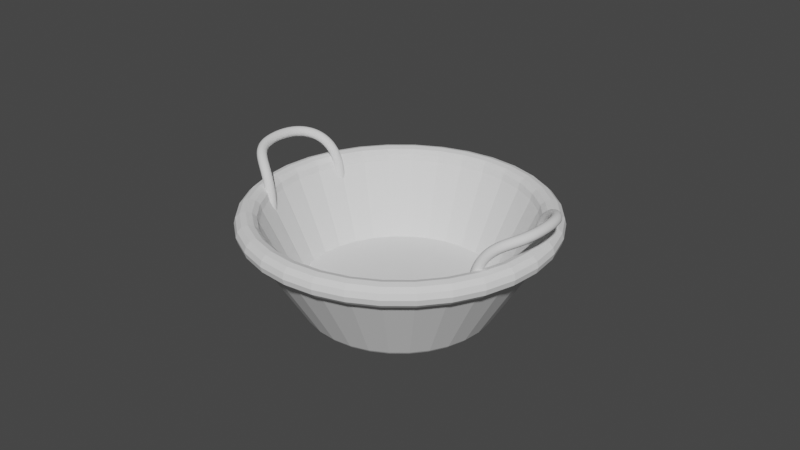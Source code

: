 # Source: Basket.blend  (saved by Blender 3.6.13; exported with 4.5.12 LTS)
import bpy
from mathutils import Matrix  # noqa: F401  (used for matrix-valued properties, if any)

bpy.ops.wm.read_factory_settings(use_empty=True)
scene = bpy.context.scene
scene.name = 'Scene'

# ---- collections
col_collection = bpy.data.collections.new('Collection'); scene.collection.children.link(col_collection)

# ---- world
world_world = bpy.data.worlds.new('World'); scene.world = world_world
world_world.use_nodes = True; world_world.node_tree.nodes.clear()
_N = world_world.node_tree.nodes; _L = world_world.node_tree.links
n0 = _N.new('ShaderNodeOutputWorld'); n0.name = 'World Output'; n0.location = (300, 300)
n1 = _N.new('ShaderNodeBackground'); n1.name = 'Background'; n1.location = (10, 300)
n1.inputs[0].default_value = (0.05088, 0.05088, 0.05088, 1.0)
_L.new(n1.outputs[0], n0.inputs[0])
n0.is_active_output = True
world_world.color = (0.05088, 0.05088, 0.05088)
world_world.use_sun_shadow = False
world_world.sun_shadow_jitter_overblur = 0.0

# ---- meshes
me_cylinder = bpy.data.meshes.new('Cylinder')
me_cylinder.from_pydata([(-8.353e-09, 1.447, 0.5288), (0.2823, 1.419, 0.5288), (0.5537, 1.337, 0.5288), (0.8039, 1.203, 0.5288), (1.023, 1.023, 0.5288), (1.203, 0.8039, 0.5288), (1.337, 0.5537, 0.5288), (1.419, 0.2823, 0.5288), (1.447, -9.425e-09, 0.5288), (1.419, -0.2823, 0.5288), (1.337, -0.5537, 0.5288), (1.203, -0.8039, 0.5288), (1.023, -1.023, 0.5288), (0.8039, -1.203, 0.5288), (0.5537, -1.337, 0.5288), (0.2823, -1.419, 0.5288), (-8.353e-09, -1.447, 0.5288), (-0.2823, -1.419, 0.5288), (-0.5537, -1.337, 0.5288), (-0.8039, -1.203, 0.5288), (-1.023, -1.023, 0.5288), (-1.203, -0.8039, 0.5288), (-1.337, -0.5537, 0.5288), (-1.419, -0.2823, 0.5288), (-1.447, -9.425e-09, 0.5288), (-1.419, 0.2823, 0.5288), (-1.337, 0.5537, 0.5288), (-1.203, 0.8039, 0.5288), (-1.023, 1.023, 0.5288), (-0.8039, 1.203, 0.5288), (-0.5537, 1.337, 0.5288), (-0.2823, 1.419, 0.5288), (0.3185, 1.601, 0.5288), (-7.658e-09, 1.633, 0.5288), (0.6247, 1.508, 0.5288), (0.907, 1.357, 0.5288), (1.154, 1.154, 0.5288), (1.357, 0.907, 0.5288), (1.508, 0.6247, 0.5288), (1.601, 0.3185, 0.5288), (1.633, -9.425e-09, 0.5288), (1.601, -0.3185, 0.5288), (1.508, -0.6247, 0.5288), (1.357, -0.907, 0.5288), (1.154, -1.154, 0.5288), (0.907, -1.357, 0.5288), (0.6247, -1.508, 0.5288), (0.3185, -1.601, 0.5288), (-7.658e-09, -1.633, 0.5288), (-0.3185, -1.601, 0.5288), (-0.6247, -1.508, 0.5288), (-0.907, -1.357, 0.5288), (-1.154, -1.154, 0.5288), (-1.357, -0.907, 0.5288), (-1.508, -0.6247, 0.5288), (-1.601, -0.3185, 0.5288), (-1.633, -9.425e-09, 0.5288), (-1.601, 0.3185, 0.5288), (-1.508, 0.6247, 0.5288), (-1.357, 0.907, 0.5288), (-1.154, 1.154, 0.5288), (-0.907, 1.357, 0.5288), (-0.6247, 1.508, 0.5288), (-0.3185, 1.601, 0.5288), (0.2085, 1.048, -0.286), (-7.386e-09, 1.069, -0.286), (0.4089, 0.9872, -0.286), (0.5937, 0.8885, -0.286), (0.7556, 0.7556, -0.286), (0.8885, 0.5937, -0.286), (0.9872, 0.4089, -0.286), (1.048, 0.2085, -0.286), (1.069, -6.96e-09, -0.286), (1.048, -0.2085, -0.286), (0.9872, -0.4089, -0.286), (0.8885, -0.5937, -0.286), (0.7556, -0.7556, -0.286), (0.5937, -0.8885, -0.286), (0.4089, -0.9872, -0.286), (0.2085, -1.048, -0.286), (-7.386e-09, -1.069, -0.286), (-0.2085, -1.048, -0.286), (-0.4089, -0.9872, -0.286), (-0.5937, -0.8885, -0.286), (-0.7556, -0.7556, -0.286), (-0.8885, -0.5937, -0.286), (-0.9872, -0.4089, -0.286), (-1.048, -0.2085, -0.286), (-1.069, -6.96e-09, -0.286), (-1.048, 0.2085, -0.286), (-0.9872, 0.4089, -0.286), (-0.8885, 0.5937, -0.286), (-0.7556, 0.7556, -0.286), (-0.5937, 0.8885, -0.286), (-0.4089, 0.9872, -0.286), (-0.2085, 1.048, -0.286), (-4.657e-10, 0.9349, -0.5288), (-4.032e-10, 1.033, -0.4731), (-2.619e-10, 0.9719, -0.5213), (-2.619e-10, 1.008, -0.5009), (0.1824, 0.9169, -0.5288), (0.2016, 1.013, -0.4731), (0.1896, 0.9532, -0.5213), (0.1966, 0.9886, -0.5009), (0.3578, 0.8637, -0.5288), (0.3954, 0.9546, -0.4731), (0.3719, 0.8979, -0.5213), (0.3857, 0.9312, -0.5009), (0.5194, 0.7773, -0.5288), (0.5741, 0.8592, -0.4731), (0.54, 0.8081, -0.5213), (0.56, 0.8381, -0.5009), (0.6611, 0.6611, -0.5288), (0.7307, 0.7307, -0.4731), (0.6872, 0.6872, -0.5213), (0.7127, 0.7127, -0.5009), (0.7773, 0.5194, -0.5288), (0.8592, 0.5741, -0.4731), (0.8081, 0.54, -0.5213), (0.8381, 0.56, -0.5009), (0.8637, 0.3578, -0.5288), (0.9546, 0.3954, -0.4731), (0.8979, 0.3719, -0.5213), (0.9312, 0.3857, -0.5009), (0.9169, 0.1824, -0.5288), (1.013, 0.2016, -0.4731), (0.9532, 0.1896, -0.5213), (0.9886, 0.1966, -0.5009), (0.9349, 4.657e-10, -0.5288), (1.033, -4.963e-10, -0.4731), (0.9719, 1.455e-10, -0.5213), (1.008, -2.037e-10, -0.5009), (0.9169, -0.1824, -0.5288), (1.013, -0.2016, -0.4731), (0.9532, -0.1896, -0.5213), (0.9886, -0.1966, -0.5009), (0.8637, -0.3578, -0.5288), (0.9546, -0.3954, -0.4731), (0.8979, -0.3719, -0.5213), (0.9312, -0.3857, -0.5009), (0.7773, -0.5194, -0.5288), (0.8592, -0.5741, -0.4731), (0.8081, -0.54, -0.5213), (0.8381, -0.56, -0.5009), (0.6611, -0.6611, -0.5288), (0.7307, -0.7307, -0.4731), (0.6872, -0.6872, -0.5213), (0.7127, -0.7127, -0.5009), (0.5194, -0.7773, -0.5288), (0.5741, -0.8592, -0.4731), (0.54, -0.8081, -0.5213), (0.56, -0.8381, -0.5009), (0.3578, -0.8637, -0.5288), (0.3954, -0.9546, -0.4731), (0.3719, -0.8979, -0.5213), (0.3857, -0.9312, -0.5009), (0.1824, -0.9169, -0.5288), (0.2016, -1.013, -0.4731), (0.1896, -0.9532, -0.5213), (0.1966, -0.9886, -0.5009), (4.657e-10, -0.9349, -0.5288), (-4.032e-10, -1.033, -0.4731), (1.746e-10, -0.9719, -0.5213), (-1.455e-10, -1.008, -0.5009), (-0.1824, -0.9169, -0.5288), (-0.2016, -1.013, -0.4731), (-0.1896, -0.9532, -0.5213), (-0.1966, -0.9886, -0.5009), (-0.3578, -0.8637, -0.5288), (-0.3954, -0.9546, -0.4731), (-0.3719, -0.8979, -0.5213), (-0.3857, -0.9312, -0.5009), (-0.5194, -0.7773, -0.5288), (-0.5741, -0.8592, -0.4731), (-0.54, -0.8081, -0.5213), (-0.56, -0.8381, -0.5009), (-0.6611, -0.6611, -0.5288), (-0.7307, -0.7307, -0.4731), (-0.6872, -0.6872, -0.5213), (-0.7127, -0.7127, -0.5009), (-0.7773, -0.5194, -0.5288), (-0.8592, -0.5741, -0.4731), (-0.8081, -0.54, -0.5213), (-0.8381, -0.56, -0.5009), (-0.8637, -0.3578, -0.5288), (-0.9546, -0.3954, -0.4731), (-0.8979, -0.3719, -0.5213), (-0.9312, -0.3857, -0.5009), (-0.9169, -0.1824, -0.5288), (-1.013, -0.2016, -0.4731), (-0.9532, -0.1896, -0.5213), (-0.9886, -0.1966, -0.5009), (-0.9349, -4.657e-10, -0.5288), (-1.033, -4.963e-10, -0.4731), (-0.9719, -3.201e-10, -0.5213), (-1.008, -3.201e-10, -0.5009), (-0.9169, 0.1824, -0.5288), (-1.013, 0.2016, -0.4731), (-0.9532, 0.1896, -0.5213), (-0.9886, 0.1966, -0.5009), (-0.8637, 0.3578, -0.5288), (-0.9546, 0.3954, -0.4731), (-0.8979, 0.3719, -0.5213), (-0.9312, 0.3857, -0.5009), (-0.7773, 0.5194, -0.5288), (-0.8592, 0.5741, -0.4731), (-0.8081, 0.54, -0.5213), (-0.8381, 0.56, -0.5009), (-0.6611, 0.6611, -0.5288), (-0.7307, 0.7307, -0.4731), (-0.6872, 0.6872, -0.5213), (-0.7127, 0.7127, -0.5009), (-0.5194, 0.7773, -0.5288), (-0.5741, 0.8592, -0.4731), (-0.54, 0.8081, -0.5213), (-0.56, 0.8381, -0.5009), (-0.3578, 0.8637, -0.5288), (-0.3954, 0.9546, -0.4731), (-0.3719, 0.8979, -0.5213), (-0.3857, 0.9312, -0.5009), (-0.1824, 0.9169, -0.5288), (-0.2016, 1.013, -0.4731), (-0.1896, 0.9532, -0.5213), (-0.1966, 0.9886, -0.5009)], [], [(221, 63, 33, 97), (105, 34, 35, 109), (109, 35, 36, 113), (113, 36, 37, 117), (117, 37, 38, 121), (121, 38, 39, 125), (125, 39, 40, 129), (129, 40, 41, 133), (133, 41, 42, 137), (137, 42, 43, 141), (141, 43, 44, 145), (145, 44, 45, 149), (149, 45, 46, 153), (153, 46, 47, 157), (157, 47, 48, 161), (161, 48, 49, 165), (165, 49, 50, 169), (169, 50, 51, 173), (173, 51, 52, 177), (177, 52, 53, 181), (181, 53, 54, 185), (185, 54, 55, 189), (189, 55, 56, 193), (193, 56, 57, 197), (197, 57, 58, 201), (201, 58, 59, 205), (205, 59, 60, 209), (209, 60, 61, 213), (213, 61, 62, 217), (217, 62, 63, 221), (0, 31, 95, 65), (101, 32, 34, 105), (97, 33, 32, 101), (0, 1, 32, 33), (1, 2, 34, 32), (2, 3, 35, 34), (3, 4, 36, 35), (4, 5, 37, 36), (5, 6, 38, 37), (6, 7, 39, 38), (7, 8, 40, 39), (8, 9, 41, 40), (9, 10, 42, 41), (10, 11, 43, 42), (11, 12, 44, 43), (12, 13, 45, 44), (13, 14, 46, 45), (14, 15, 47, 46), (15, 16, 48, 47), (16, 17, 49, 48), (17, 18, 50, 49), (18, 19, 51, 50), (19, 20, 52, 51), (20, 21, 53, 52), (21, 22, 54, 53), (22, 23, 55, 54), (23, 24, 56, 55), (24, 25, 57, 56), (25, 26, 58, 57), (26, 27, 59, 58), (27, 28, 60, 59), (28, 29, 61, 60), (29, 30, 62, 61), (30, 31, 63, 62), (31, 0, 33, 63), (64, 65, 95, 94, 93, 92, 91, 90, 89, 88, 87, 86, 85, 84, 83, 82, 81, 80, 79, 78, 77, 76, 75, 74, 73, 72, 71, 70, 69, 68, 67, 66), (19, 18, 82, 83), (6, 5, 69, 70), (20, 19, 83, 84), (7, 6, 70, 71), (21, 20, 84, 85), (8, 7, 71, 72), (22, 21, 85, 86), (9, 8, 72, 73), (23, 22, 86, 87), (10, 9, 73, 74), (24, 23, 87, 88), (11, 10, 74, 75), (25, 24, 88, 89), (12, 11, 75, 76), (26, 25, 89, 90), (13, 12, 76, 77), (27, 26, 90, 91), (14, 13, 77, 78), (1, 0, 65, 64), (28, 27, 91, 92), (15, 14, 78, 79), (2, 1, 64, 66), (29, 28, 92, 93), (16, 15, 79, 80), (3, 2, 66, 67), (30, 29, 93, 94), (17, 16, 80, 81), (4, 3, 67, 68), (31, 30, 94, 95), (18, 17, 81, 82), (5, 4, 68, 69), (97, 101, 103, 99), (99, 103, 102, 98), (98, 102, 100, 96), (101, 105, 107, 103), (103, 107, 106, 102), (102, 106, 104, 100), (105, 109, 111, 107), (107, 111, 110, 106), (106, 110, 108, 104), (109, 113, 115, 111), (111, 115, 114, 110), (110, 114, 112, 108), (113, 117, 119, 115), (115, 119, 118, 114), (114, 118, 116, 112), (117, 121, 123, 119), (119, 123, 122, 118), (118, 122, 120, 116), (121, 125, 127, 123), (123, 127, 126, 122), (122, 126, 124, 120), (125, 129, 131, 127), (127, 131, 130, 126), (126, 130, 128, 124), (129, 133, 135, 131), (131, 135, 134, 130), (130, 134, 132, 128), (133, 137, 139, 135), (135, 139, 138, 134), (134, 138, 136, 132), (137, 141, 143, 139), (139, 143, 142, 138), (138, 142, 140, 136), (141, 145, 147, 143), (143, 147, 146, 142), (142, 146, 144, 140), (145, 149, 151, 147), (147, 151, 150, 146), (146, 150, 148, 144), (149, 153, 155, 151), (151, 155, 154, 150), (150, 154, 152, 148), (153, 157, 159, 155), (155, 159, 158, 154), (154, 158, 156, 152), (157, 161, 163, 159), (159, 163, 162, 158), (158, 162, 160, 156), (161, 165, 167, 163), (163, 167, 166, 162), (162, 166, 164, 160), (165, 169, 171, 167), (167, 171, 170, 166), (166, 170, 168, 164), (169, 173, 175, 171), (171, 175, 174, 170), (170, 174, 172, 168), (173, 177, 179, 175), (175, 179, 178, 174), (174, 178, 176, 172), (177, 181, 183, 179), (179, 183, 182, 178), (178, 182, 180, 176), (181, 185, 187, 183), (183, 187, 186, 182), (182, 186, 184, 180), (185, 189, 191, 187), (187, 191, 190, 186), (186, 190, 188, 184), (189, 193, 195, 191), (191, 195, 194, 190), (190, 194, 192, 188), (193, 197, 199, 195), (195, 199, 198, 194), (194, 198, 196, 192), (197, 201, 203, 199), (199, 203, 202, 198), (198, 202, 200, 196), (201, 205, 207, 203), (203, 207, 206, 202), (202, 206, 204, 200), (205, 209, 211, 207), (207, 211, 210, 206), (206, 210, 208, 204), (209, 213, 215, 211), (211, 215, 214, 210), (210, 214, 212, 208), (213, 217, 219, 215), (215, 219, 218, 214), (214, 218, 216, 212), (217, 221, 223, 219), (219, 223, 222, 218), (218, 222, 220, 216), (221, 97, 99, 223), (223, 99, 98, 222), (222, 98, 96, 220), (96, 100, 104, 108, 112, 116, 120, 124, 128, 132, 136, 140, 144, 148, 152, 156, 160, 164, 168, 172, 176, 180, 184, 188, 192, 196, 200, 204, 208, 212, 216, 220)])
_uv = me_cylinder.uv_layers.new(name='UVMap')
_uv.uv.foreach_set('vector', [0.03125, 0.5263, 0.03125, 1.0, 0.0, 1.0, 0.0, 0.5263, 0.9375, 0.5263, 0.9375, 1.0, 0.9062, 1.0, 0.9062, 0.5263, 0.9062, 0.5263, 0.9062, 1.0, 0.875, 1.0, 0.875, 0.5263, 0.875, 0.5263, 0.875, 1.0, 0.8438, 1.0, 0.8438, 0.5263, 0.8438, 0.5263, 0.8438, 1.0, 0.8125, 1.0, 0.8125, 0.5263, 0.8125, 0.5263, 0.8125, 1.0, 0.7812, 1.0, 0.7812, 0.5263, 0.7812, 0.5263, 0.7812, 1.0, 0.75, 1.0, 0.75, 0.5263, 0.75, 0.5263, 0.75, 1.0, 0.7188, 1.0, 0.7188, 0.5263, 0.7187, 0.5263, 0.7188, 1.0, 0.6875, 1.0, 0.6875, 0.5263, 0.6875, 0.5263, 0.6875, 1.0, 0.6562, 1.0, 0.6562, 0.5263, 0.6562, 0.5263, 0.6562, 1.0, 0.625, 1.0, 0.625, 0.5263, 0.625, 0.5263, 0.625, 1.0, 0.5938, 1.0, 0.5938, 0.5263, 0.5938, 0.5263, 0.5938, 1.0, 0.5625, 1.0, 0.5625, 0.5263, 0.5625, 0.5263, 0.5625, 1.0, 0.5312, 1.0, 0.5312, 0.5263, 0.5312, 0.5263, 0.5312, 1.0, 0.5, 1.0, 0.5, 0.5263, 0.5, 0.5263, 0.5, 1.0, 0.4688, 1.0, 0.4688, 0.5263, 0.4687, 0.5263, 0.4688, 1.0, 0.4375, 1.0, 0.4375, 0.5263, 0.4375, 0.5263, 0.4375, 1.0, 0.4062, 1.0, 0.4062, 0.5263, 0.4062, 0.5263, 0.4062, 1.0, 0.375, 1.0, 0.375, 0.5263, 0.375, 0.5263, 0.375, 1.0, 0.3438, 1.0, 0.3438, 0.5263, 0.3438, 0.5263, 0.3438, 1.0, 0.3125, 1.0, 0.3125, 0.5263, 0.3125, 0.5263, 0.3125, 1.0, 0.2812, 1.0, 0.2812, 0.5263, 0.2812, 0.5263, 0.2812, 1.0, 0.25, 1.0, 0.25, 0.5263, 0.25, 0.5263, 0.25, 1.0, 0.2188, 1.0, 0.2188, 0.5263, 0.2188, 0.5263, 0.2188, 1.0, 0.1875, 1.0, 0.1875, 0.5263, 0.1875, 0.5263, 0.1875, 1.0, 0.1562, 1.0, 0.1562, 0.5263, 0.1562, 0.5263, 0.1562, 1.0, 0.125, 1.0, 0.125, 0.5263, 0.125, 0.5263, 0.125, 1.0, 0.09375, 1.0, 0.09375, 0.5263, 0.09375, 0.5263, 0.09375, 1.0, 0.0625, 1.0, 0.0625, 0.5263, 0.0625, 0.5263, 0.0625, 1.0, 0.03125, 1.0, 0.03125, 0.5263, 0.25, 0.4627, 0.2085, 0.4586, 0.2085, 0.4586, 0.25, 0.4627, 0.9688, 0.5263, 0.9688, 1.0, 0.9375, 1.0, 0.9375, 0.5263, 1.0, 0.5263, 1.0, 1.0, 0.9688, 1.0, 0.9688, 0.5263, 0.25, 0.4627, 0.2915, 0.4586, 0.2968, 0.4854, 0.25, 0.49, 0.2915, 0.4586, 0.3314, 0.4465, 0.3418, 0.4717, 0.2968, 0.4854, 0.3314, 0.4465, 0.3682, 0.4269, 0.3833, 0.4496, 0.3418, 0.4717, 0.3682, 0.4269, 0.4004, 0.4004, 0.4197, 0.4197, 0.3833, 0.4496, 0.4004, 0.4004, 0.4269, 0.3682, 0.4496, 0.3833, 0.4197, 0.4197, 0.4269, 0.3682, 0.4465, 0.3314, 0.4717, 0.3418, 0.4496, 0.3833, 0.4465, 0.3314, 0.4586, 0.2915, 0.4854, 0.2968, 0.4717, 0.3418, 0.4586, 0.2915, 0.4627, 0.25, 0.49, 0.25, 0.4854, 0.2968, 0.4627, 0.25, 0.4586, 0.2085, 0.4854, 0.2032, 0.49, 0.25, 0.4586, 0.2085, 0.4465, 0.1686, 0.4717, 0.1582, 0.4854, 0.2032, 0.4465, 0.1686, 0.4269, 0.1318, 0.4496, 0.1167, 0.4717, 0.1582, 0.4269, 0.1318, 0.4004, 0.09958, 0.4197, 0.08029, 0.4496, 0.1167, 0.4004, 0.09958, 0.3682, 0.07312, 0.3833, 0.05045, 0.4197, 0.08029, 0.3682, 0.07312, 0.3314, 0.05347, 0.3418, 0.02827, 0.3833, 0.05045, 0.3314, 0.05347, 0.2915, 0.04136, 0.2968, 0.01461, 0.3418, 0.02827, 0.2915, 0.04136, 0.25, 0.03727, 0.25, 0.01, 0.2968, 0.01461, 0.25, 0.03727, 0.2085, 0.04136, 0.2032, 0.01461, 0.25, 0.01, 0.2085, 0.04136, 0.1686, 0.05347, 0.1582, 0.02827, 0.2032, 0.01461, 0.1686, 0.05347, 0.1318, 0.07312, 0.1167, 0.05045, 0.1582, 0.02827, 0.1318, 0.07312, 0.09958, 0.09958, 0.08029, 0.08029, 0.1167, 0.05045, 0.09958, 0.09958, 0.07312, 0.1318, 0.05045, 0.1167, 0.08029, 0.08029, 0.07312, 0.1318, 0.05347, 0.1686, 0.02827, 0.1582, 0.05045, 0.1167, 0.05347, 0.1686, 0.04136, 0.2085, 0.01461, 0.2032, 0.02827, 0.1582, 0.04136, 0.2085, 0.03727, 0.25, 0.01, 0.25, 0.01461, 0.2032, 0.03727, 0.25, 0.04136, 0.2915, 0.01461, 0.2968, 0.01, 0.25, 0.04136, 0.2915, 0.05347, 0.3314, 0.02827, 0.3418, 0.01461, 0.2968, 0.05347, 0.3314, 0.07312, 0.3682, 0.05045, 0.3833, 0.02827, 0.3418, 0.07312, 0.3682, 0.09958, 0.4004, 0.08029, 0.4197, 0.05045, 0.3833, 0.09958, 0.4004, 0.1318, 0.4269, 0.1167, 0.4496, 0.08029, 0.4197, 0.1318, 0.4269, 0.1686, 0.4465, 0.1582, 0.4717, 0.1167, 0.4496, 0.1686, 0.4465, 0.2085, 0.4586, 0.2032, 0.4854, 0.1582, 0.4717, 0.2085, 0.4586, 0.25, 0.4627, 0.25, 0.49, 0.2032, 0.4854, 0.2915, 0.4586, 0.25, 0.4627, 0.2085, 0.4586, 0.1686, 0.4465, 0.1318, 0.4269, 0.09958, 0.4004, 0.07312, 0.3682, 0.05347, 0.3314, 0.04136, 0.2915, 0.03727, 0.25, 0.04136, 0.2085, 0.05347, 0.1686, 0.07312, 0.1318, 0.09958, 0.09958, 0.1318, 0.07312, 0.1686, 0.05347, 0.2085, 0.04136, 0.25, 0.03727, 0.2915, 0.04136, 0.3314, 0.05347, 0.3682, 0.07312, 0.4004, 0.09958, 0.4269, 0.1318, 0.4465, 0.1686, 0.4586, 0.2085, 0.4627, 0.25, 0.4586, 0.2915, 0.4465, 0.3314, 0.4269, 0.3682, 0.4004, 0.4004, 0.3682, 0.4269, 0.3314, 0.4465, 0.1318, 0.07312, 0.1686, 0.05347, 0.1686, 0.05347, 0.1318, 0.07312, 0.4465, 0.3314, 0.4269, 0.3682, 0.4269, 0.3682, 0.4465, 0.3314, 0.09958, 0.09958, 0.1318, 0.07312, 0.1318, 0.07312, 0.09958, 0.09958, 0.4586, 0.2915, 0.4465, 0.3314, 0.4465, 0.3314, 0.4586, 0.2915, 0.07312, 0.1318, 0.09958, 0.09958, 0.09958, 0.09958, 0.07312, 0.1318, 0.4627, 0.25, 0.4586, 0.2915, 0.4586, 0.2915, 0.4627, 0.25, 0.05347, 0.1686, 0.07312, 0.1318, 0.07312, 0.1318, 0.05347, 0.1686, 0.4586, 0.2085, 0.4627, 0.25, 0.4627, 0.25, 0.4586, 0.2085, 0.04136, 0.2085, 0.05347, 0.1686, 0.05347, 0.1686, 0.04136, 0.2085, 0.4465, 0.1686, 0.4586, 0.2085, 0.4586, 0.2085, 0.4465, 0.1686, 0.03727, 0.25, 0.04136, 0.2085, 0.04136, 0.2085, 0.03727, 0.25, 0.4269, 0.1318, 0.4465, 0.1686, 0.4465, 0.1686, 0.4269, 0.1318, 0.04136, 0.2915, 0.03727, 0.25, 0.03727, 0.25, 0.04136, 0.2915, 0.4004, 0.09958, 0.4269, 0.1318, 0.4269, 0.1318, 0.4004, 0.09958, 0.05347, 0.3314, 0.04136, 0.2915, 0.04136, 0.2915, 0.05347, 0.3314, 0.3682, 0.07312, 0.4004, 0.09958, 0.4004, 0.09958, 0.3682, 0.07312, 0.07312, 0.3682, 0.05347, 0.3314, 0.05347, 0.3314, 0.07312, 0.3682, 0.3314, 0.05347, 0.3682, 0.07312, 0.3682, 0.07312, 0.3314, 0.05347, 0.2915, 0.4586, 0.25, 0.4627, 0.25, 0.4627, 0.2915, 0.4586, 0.09958, 0.4004, 0.07312, 0.3682, 0.07312, 0.3682, 0.09958, 0.4004, 0.2915, 0.04136, 0.3314, 0.05347, 0.3314, 0.05347, 0.2915, 0.04136, 0.3314, 0.4465, 0.2915, 0.4586, 0.2915, 0.4586, 0.3314, 0.4465, 0.1318, 0.4269, 0.09958, 0.4004, 0.09958, 0.4004, 0.1318, 0.4269, 0.25, 0.03727, 0.2915, 0.04136, 0.2915, 0.04136, 0.25, 0.03727, 0.3682, 0.4269, 0.3314, 0.4465, 0.3314, 0.4465, 0.3682, 0.4269, 0.1686, 0.4465, 0.1318, 0.4269, 0.1318, 0.4269, 0.1686, 0.4465, 0.2085, 0.04136, 0.25, 0.03727, 0.25, 0.03727, 0.2085, 0.04136, 0.4004, 0.4004, 0.3682, 0.4269, 0.3682, 0.4269, 0.4004, 0.4004, 0.2085, 0.4586, 0.1686, 0.4465, 0.1686, 0.4465, 0.2085, 0.4586, 0.1686, 0.05347, 0.2085, 0.04136, 0.2085, 0.04136, 0.1686, 0.05347, 0.4269, 0.3682, 0.4004, 0.4004, 0.4004, 0.4004, 0.4269, 0.3682, 1.0, 0.5263, 0.9688, 0.5263, 0.9688, 0.5, 1.0, 0.5, 0.75, 0.49, 0.7968, 0.4854, 0.7955, 0.4788, 0.75, 0.4833, 0.75, 0.4833, 0.7955, 0.4788, 0.7938, 0.4701, 0.75, 0.4744, 0.9688, 0.5263, 0.9375, 0.5263, 0.9375, 0.5, 0.9688, 0.5, 0.7968, 0.4854, 0.8418, 0.4717, 0.8393, 0.4655, 0.7955, 0.4788, 0.7955, 0.4788, 0.8393, 0.4655, 0.8359, 0.4573, 0.7938, 0.4701, 0.9375, 0.5263, 0.9062, 0.5263, 0.9062, 0.5, 0.9375, 0.5, 0.8418, 0.4717, 0.8833, 0.4496, 0.8796, 0.4439, 0.8393, 0.4655, 0.8393, 0.4655, 0.8796, 0.4439, 0.8747, 0.4366, 0.8359, 0.4573, 0.9062, 0.5263, 0.875, 0.5263, 0.875, 0.5, 0.9062, 0.5, 0.8833, 0.4496, 0.9197, 0.4197, 0.9149, 0.4149, 0.8796, 0.4439, 0.8796, 0.4439, 0.9149, 0.4149, 0.9087, 0.4087, 0.8747, 0.4366, 0.875, 0.5263, 0.8438, 0.5263, 0.8438, 0.5, 0.875, 0.5, 0.9197, 0.4197, 0.9496, 0.3833, 0.9439, 0.3796, 0.9149, 0.4149, 0.9149, 0.4149, 0.9439, 0.3796, 0.9366, 0.3747, 0.9087, 0.4087, 0.8438, 0.5263, 0.8125, 0.5263, 0.8125, 0.5, 0.8438, 0.5, 0.9496, 0.3833, 0.9717, 0.3418, 0.9655, 0.3393, 0.9439, 0.3796, 0.9439, 0.3796, 0.9655, 0.3393, 0.9573, 0.3359, 0.9366, 0.3747, 0.8125, 0.5263, 0.7812, 0.5263, 0.7812, 0.5, 0.8125, 0.5, 0.9717, 0.3418, 0.9854, 0.2968, 0.9788, 0.2955, 0.9655, 0.3393, 0.9655, 0.3393, 0.9788, 0.2955, 0.9701, 0.2938, 0.9573, 0.3359, 0.7812, 0.5263, 0.75, 0.5263, 0.75, 0.5, 0.7812, 0.5, 0.9854, 0.2968, 0.99, 0.25, 0.9833, 0.25, 0.9788, 0.2955, 0.9788, 0.2955, 0.9833, 0.25, 0.9744, 0.25, 0.9701, 0.2938, 0.75, 0.5263, 0.7188, 0.5263, 0.7188, 0.5, 0.75, 0.5, 0.99, 0.25, 0.9854, 0.2032, 0.9788, 0.2045, 0.9833, 0.25, 0.9833, 0.25, 0.9788, 0.2045, 0.9701, 0.2062, 0.9744, 0.25, 0.7187, 0.5263, 0.6875, 0.5263, 0.6875, 0.5, 0.7188, 0.5, 0.9854, 0.2032, 0.9717, 0.1582, 0.9655, 0.1607, 0.9788, 0.2045, 0.9788, 0.2045, 0.9655, 0.1607, 0.9573, 0.1641, 0.9701, 0.2062, 0.6875, 0.5263, 0.6562, 0.5263, 0.6562, 0.5, 0.6875, 0.5, 0.9717, 0.1582, 0.9496, 0.1167, 0.9439, 0.1204, 0.9655, 0.1607, 0.9655, 0.1607, 0.9439, 0.1204, 0.9366, 0.1253, 0.9573, 0.1641, 0.6562, 0.5263, 0.625, 0.5263, 0.625, 0.5, 0.6562, 0.5, 0.9496, 0.1167, 0.9197, 0.08029, 0.9149, 0.08506, 0.9439, 0.1204, 0.9439, 0.1204, 0.9149, 0.08506, 0.9087, 0.09134, 0.9366, 0.1253, 0.625, 0.5263, 0.5938, 0.5263, 0.5938, 0.5, 0.625, 0.5, 0.9197, 0.08029, 0.8833, 0.05045, 0.8796, 0.05605, 0.9149, 0.08506, 0.9149, 0.08506, 0.8796, 0.05605, 0.8747, 0.06344, 0.9087, 0.09134, 0.5938, 0.5263, 0.5625, 0.5263, 0.5625, 0.5, 0.5938, 0.5, 0.8833, 0.05045, 0.8418, 0.02827, 0.8393, 0.0345, 0.8796, 0.05605, 0.8796, 0.05605, 0.8393, 0.0345, 0.8359, 0.04271, 0.8747, 0.06344, 0.5625, 0.5263, 0.5312, 0.5263, 0.5312, 0.5, 0.5625, 0.5, 0.8418, 0.02827, 0.7968, 0.01461, 0.7955, 0.02122, 0.8393, 0.0345, 0.8393, 0.0345, 0.7955, 0.02122, 0.7938, 0.02994, 0.8359, 0.04271, 0.5312, 0.5263, 0.5, 0.5263, 0.5, 0.5, 0.5312, 0.5, 0.7968, 0.01461, 0.75, 0.01, 0.75, 0.01674, 0.7955, 0.02122, 0.7955, 0.02122, 0.75, 0.01674, 0.75, 0.02563, 0.7938, 0.02994, 0.5, 0.5263, 0.4688, 0.5263, 0.4688, 0.5, 0.5, 0.5, 0.75, 0.01, 0.7032, 0.01461, 0.7045, 0.02122, 0.75, 0.01674, 0.75, 0.01674, 0.7045, 0.02122, 0.7062, 0.02994, 0.75, 0.02563, 0.4687, 0.5263, 0.4375, 0.5263, 0.4375, 0.5, 0.4688, 0.5, 0.7032, 0.01461, 0.6582, 0.02827, 0.6607, 0.0345, 0.7045, 0.02122, 0.7045, 0.02122, 0.6607, 0.0345, 0.6641, 0.04271, 0.7062, 0.02994, 0.4375, 0.5263, 0.4062, 0.5263, 0.4062, 0.5, 0.4375, 0.5, 0.6582, 0.02827, 0.6167, 0.05045, 0.6204, 0.05605, 0.6607, 0.0345, 0.6607, 0.0345, 0.6204, 0.05605, 0.6253, 0.06344, 0.6641, 0.04271, 0.4062, 0.5263, 0.375, 0.5263, 0.375, 0.5, 0.4062, 0.5, 0.6167, 0.05045, 0.5803, 0.08029, 0.5851, 0.08506, 0.6204, 0.05605, 0.6204, 0.05605, 0.5851, 0.08506, 0.5913, 0.09134, 0.6253, 0.06344, 0.375, 0.5263, 0.3438, 0.5263, 0.3438, 0.5, 0.375, 0.5, 0.5803, 0.08029, 0.5504, 0.1167, 0.5561, 0.1204, 0.5851, 0.08506, 0.5851, 0.08506, 0.5561, 0.1204, 0.5634, 0.1253, 0.5913, 0.09134, 0.3438, 0.5263, 0.3125, 0.5263, 0.3125, 0.5, 0.3438, 0.5, 0.5504, 0.1167, 0.5283, 0.1582, 0.5345, 0.1607, 0.5561, 0.1204, 0.5561, 0.1204, 0.5345, 0.1607, 0.5427, 0.1641, 0.5634, 0.1253, 0.3125, 0.5263, 0.2812, 0.5263, 0.2812, 0.5, 0.3125, 0.5, 0.5283, 0.1582, 0.5146, 0.2032, 0.5212, 0.2045, 0.5345, 0.1607, 0.5345, 0.1607, 0.5212, 0.2045, 0.5299, 0.2062, 0.5427, 0.1641, 0.2812, 0.5263, 0.25, 0.5263, 0.25, 0.5, 0.2812, 0.5, 0.5146, 0.2032, 0.51, 0.25, 0.5167, 0.25, 0.5212, 0.2045, 0.5212, 0.2045, 0.5167, 0.25, 0.5256, 0.25, 0.5299, 0.2062, 0.25, 0.5263, 0.2188, 0.5263, 0.2188, 0.5, 0.25, 0.5, 0.51, 0.25, 0.5146, 0.2968, 0.5212, 0.2955, 0.5167, 0.25, 0.5167, 0.25, 0.5212, 0.2955, 0.5299, 0.2938, 0.5256, 0.25, 0.2188, 0.5263, 0.1875, 0.5263, 0.1875, 0.5, 0.2188, 0.5, 0.5146, 0.2968, 0.5283, 0.3418, 0.5345, 0.3393, 0.5212, 0.2955, 0.5212, 0.2955, 0.5345, 0.3393, 0.5427, 0.3359, 0.5299, 0.2938, 0.1875, 0.5263, 0.1562, 0.5263, 0.1562, 0.5, 0.1875, 0.5, 0.5283, 0.3418, 0.5504, 0.3833, 0.5561, 0.3796, 0.5345, 0.3393, 0.5345, 0.3393, 0.5561, 0.3796, 0.5634, 0.3747, 0.5427, 0.3359, 0.1562, 0.5263, 0.125, 0.5263, 0.125, 0.5, 0.1562, 0.5, 0.5504, 0.3833, 0.5803, 0.4197, 0.5851, 0.4149, 0.5561, 0.3796, 0.5561, 0.3796, 0.5851, 0.4149, 0.5913, 0.4087, 0.5634, 0.3747, 0.125, 0.5263, 0.09375, 0.5263, 0.09375, 0.5, 0.125, 0.5, 0.5803, 0.4197, 0.6167, 0.4496, 0.6204, 0.4439, 0.5851, 0.4149, 0.5851, 0.4149, 0.6204, 0.4439, 0.6253, 0.4366, 0.5913, 0.4087, 0.09375, 0.5263, 0.0625, 0.5263, 0.0625, 0.5, 0.09375, 0.5, 0.6167, 0.4496, 0.6582, 0.4717, 0.6607, 0.4655, 0.6204, 0.4439, 0.6204, 0.4439, 0.6607, 0.4655, 0.6641, 0.4573, 0.6253, 0.4366, 0.0625, 0.5263, 0.03125, 0.5263, 0.03125, 0.5, 0.0625, 0.5, 0.6582, 0.4717, 0.7032, 0.4854, 0.7045, 0.4788, 0.6607, 0.4655, 0.6607, 0.4655, 0.7045, 0.4788, 0.7062, 0.4701, 0.6641, 0.4573, 0.03125, 0.5263, 0.0, 0.5263, 0.0, 0.5, 0.03125, 0.5, 0.7032, 0.4854, 0.75, 0.49, 0.75, 0.4833, 0.7045, 0.4788, 0.7045, 0.4788, 0.75, 0.4833, 0.75, 0.4744, 0.7062, 0.4701, 0.75, 0.4744, 0.7938, 0.4701, 0.8359, 0.4573, 0.8747, 0.4366, 0.9087, 0.4087, 0.9366, 0.3747, 0.9573, 0.3359, 0.9701, 0.2938, 0.9744, 0.25, 0.9701, 0.2062, 0.9573, 0.1641, 0.9366, 0.1253, 0.9087, 0.09134, 0.8747, 0.06344, 0.8359, 0.04271, 0.7938, 0.02994, 0.75, 0.02563, 0.7062, 0.02994, 0.6641, 0.04271, 0.6253, 0.06344, 0.5913, 0.09134, 0.5634, 0.1253, 0.5427, 0.1641, 0.5299, 0.2062, 0.5256, 0.25, 0.5299, 0.2938, 0.5427, 0.3359, 0.5634, 0.3747, 0.5913, 0.4087, 0.6253, 0.4366, 0.6641, 0.4573, 0.7062, 0.4701])
me_cylinder.update()

# ---- curves / text
cu_cylinder_001 = bpy.data.curves.new('Cylinder.001', 'CURVE')
cu_cylinder_001.dimensions = '3D'
_sp = cu_cylinder_001.splines.new('POLY'); _sp.points.add(31)
_sp.points.foreach_set('co', [-7.658e-09, 1.633, 0.5288, 0.0, -0.3185, 1.601, 0.5288, 0.0, -0.6247, 1.508, 0.5288, 0.0, -0.907, 1.357, 0.5288, 0.0, -1.154, 1.154, 0.5288, 0.0, -1.357, 0.907, 0.5288, 0.0, -1.508, 0.6247, 0.5288, 0.0, -1.601, 0.3185, 0.5288, 0.0, -1.633, -9.425e-09, 0.5288, 0.0, -1.601, -0.3185, 0.5288, 0.0, -1.508, -0.6247, 0.5288, 0.0, -1.357, -0.907, 0.5288, 0.0, -1.154, -1.154, 0.5288, 0.0, -0.907, -1.357, 0.5288, 0.0, -0.6247, -1.508, 0.5288, 0.0, -0.3185, -1.601, 0.5288, 0.0, -7.658e-09, -1.633, 0.5288, 0.0, 0.3185, -1.601, 0.5288, 0.0, 0.6247, -1.508, 0.5288, 0.0, 0.907, -1.357, 0.5288, 0.0, 1.154, -1.154, 0.5288, 0.0, 1.357, -0.907, 0.5288, 0.0, 1.508, -0.6247, 0.5288, 0.0, 1.601, -0.3185, 0.5288, 0.0, 1.633, -9.425e-09, 0.5288, 0.0, 1.601, 0.3185, 0.5288, 0.0, 1.508, 0.6247, 0.5288, 0.0, 1.357, 0.907, 0.5288, 0.0, 1.154, 1.154, 0.5288, 0.0, 0.907, 1.357, 0.5288, 0.0, 0.6247, 1.508, 0.5288, 0.0, 0.3185, 1.601, 0.5288, 0.0])
_sp.points.foreach_set('radius', [0.8717, 0.8717, 0.8717, 0.8717, 0.8717, 0.8717, 0.8717, 0.8717, 0.8717, 0.8717, 0.8717, 0.8717, 0.8717, 0.8717, 0.8717, 0.8717, 0.8717, 0.8717, 0.8717, 0.8717, 0.8717, 0.8717, 0.8717, 0.8717, 0.8717, 0.8717, 0.8717, 0.8717, 0.8717, 0.8717, 0.8717, 0.8717])
_sp.order_v = 0
_sp.resolution_v = 0
_sp.use_cyclic_u = True
_sp.use_endpoint_u = True
_sp.use_smooth = False
cu_cylinder_001.bevel_depth = 0.15
cu_cylinder_001.fill_mode = 'FULL'
cu_nurbspath = bpy.data.curves.new('NurbsPath', 'CURVE')
cu_nurbspath.dimensions = '3D'
_sp = cu_nurbspath.splines.new('NURBS'); _sp.points.add(6)
_sp.points.foreach_set('co', [-1.323, -0.5341, 0.2912, 1.0, -1.298, -0.5341, 0.7683, 1.0, -1.735, -0.4248, 0.9396, 1.0, -1.735, -6.886e-08, 0.9396, 1.0, -1.735, 0.4248, 0.9396, 1.0, -1.298, 0.5341, 0.7683, 1.0, -1.323, 0.5341, 0.2912, 1.0])
_sp.points.foreach_set('radius', [0.3889, 0.3889, 0.3889, 0.3889, 0.3889, 0.3889, 0.3889])
_sp.order_u = 5
_sp.order_v = 0
_sp.use_endpoint_u = True
cu_nurbspath.use_path = True
cu_nurbspath.bevel_depth = 0.14
cu_nurbspath.fill_mode = 'FULL'

# ---- objects
ob_cylinder = bpy.data.objects.new('Cylinder', me_cylinder)
ob_cylinder_001 = bpy.data.objects.new('Cylinder.001', cu_cylinder_001)
ob_nurbspath = bpy.data.objects.new('NurbsPath', cu_nurbspath)

# ---- transforms, parenting, visibility, modifiers, constraints
ob_cylinder.location = (0.0, 0.0, 0.0)
ob_cylinder_001.location = (0.0, 0.0, 0.0)
ob_cylinder_001.scale = (0.9546, 0.9546, 0.9546)
ob_nurbspath.location = (0.0, 0.0, 0.0)
_m = ob_nurbspath.modifiers.new('Mirror', 'MIRROR')

# ---- collection membership
col_collection.objects.link(ob_cylinder)
col_collection.objects.link(ob_cylinder_001)
col_collection.objects.link(ob_nurbspath)

# ---- scene / render settings (as saved in the file)
scene.frame_start = 1; scene.frame_end = 250; scene.frame_set(0)
scene.render.engine = 'BLENDER_EEVEE_NEXT'
scene.cycles.sampling_pattern = 'TABULATED_SOBOL'
scene.view_settings.view_transform = 'Filmic'
bpy.context.view_layer.update()

# ---- added for rendering (the .blend has no active camera and no usable light): camera, sun
cam_auto = bpy.data.cameras.new('AutoCamera')
cam_auto.lens = 50.0
cam_auto.sensor_width = 36.0
cam_auto.clip_end = 1000.0
ob_auto_camera = bpy.data.objects.new('AutoCamera', cam_auto)
scene.collection.objects.link(ob_auto_camera)
ob_auto_camera.location = (6.48935, -7.78722, 5.59551)
ob_auto_camera.rotation_euler = (1.09748, -7.21219e-08, 0.694738)
scene.camera = ob_auto_camera
light_auto_sun = bpy.data.lights.new('AutoSun', 'SUN')
light_auto_sun.energy = 3.0
light_auto_sun.angle = 0.0523599
ob_auto_sun = bpy.data.objects.new('AutoSun', light_auto_sun)
scene.collection.objects.link(ob_auto_sun)
ob_auto_sun.rotation_euler = (0.872665, 0.174533, 0.523599)
bpy.context.view_layer.update()
